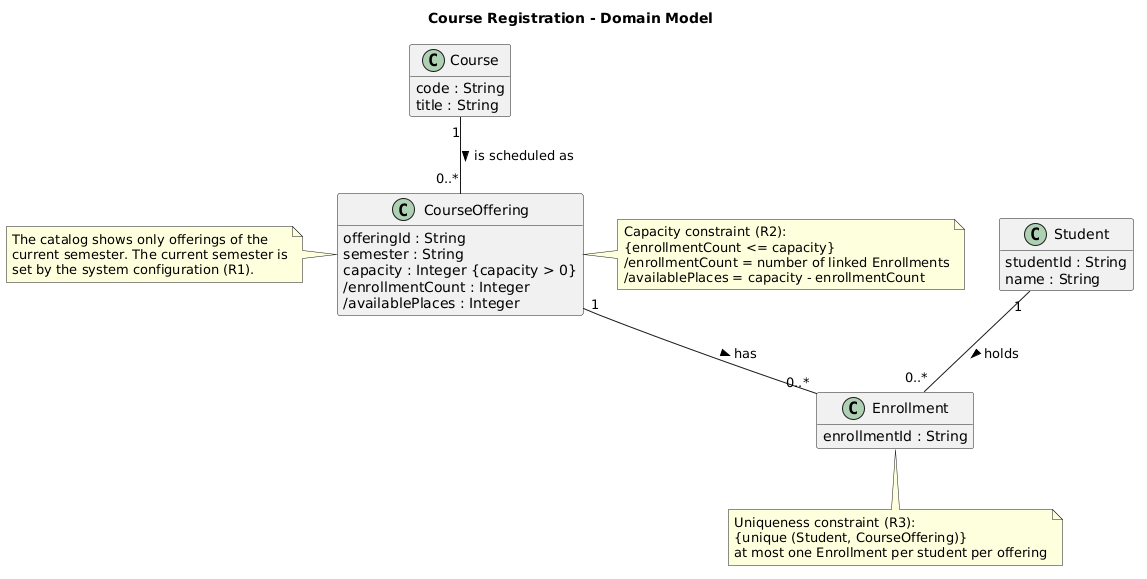

The diagram above was rendered by PlantUML. Its source (embedded in the PNG):
@startuml
title Course Registration - Domain Model

hide methods

class Student {
  studentId : String
  name : String
}

class Course {
  code : String
  title : String
}

class CourseOffering {
  offeringId : String
  semester : String
  capacity : Integer {capacity > 0}
  /enrollmentCount : Integer
  /availablePlaces : Integer
}

class Enrollment {
  enrollmentId : String
}

Course "1" -- "0..*" CourseOffering : is scheduled as >
Student "1" -- "0..*" Enrollment : holds >
CourseOffering "1" -- "0..*" Enrollment : has >

note left of CourseOffering
  The catalog shows only offerings of the
  current semester. The current semester is
  set by the system configuration (R1).
end note

note right of CourseOffering
  Capacity constraint (R2):
  {enrollmentCount <= capacity}
  /enrollmentCount = number of linked Enrollments
  /availablePlaces = capacity - enrollmentCount
end note

note bottom of Enrollment
  Uniqueness constraint (R3):
  {unique (Student, CourseOffering)}
  at most one Enrollment per student per offering
end note
@enduml